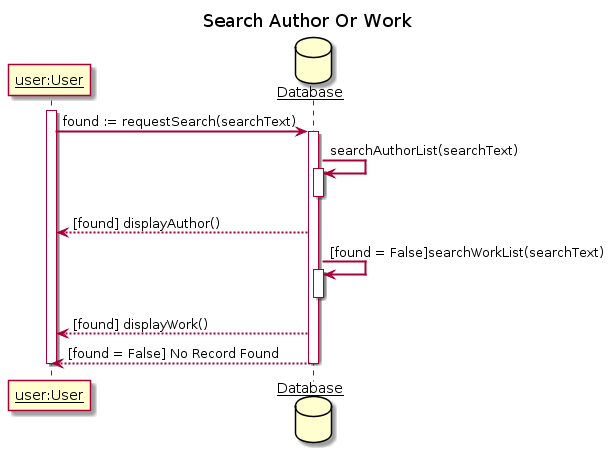

The diagram above was rendered by PlantUML. Its source (embedded in the PNG):
@startuml
title Search Author Or Work
skinparam sequenceArrowThickness 2
skinparam sequenceParticipant underline

participant "user:User" as User
database Database as Database


activate User
User -> Database: found := requestSearch(searchText) 
activate Database

Database -> Database++ : searchAuthorList(searchText)
deactivate Database

Database --> User : [found] displayAuthor()

Database -> Database++ : [found = False]searchWorkList(searchText)
deactivate Database

Database --> User : [found] displayWork()

Database --> User : [found = False] No Record Found


deactivate Database
deactivate User
@enduml